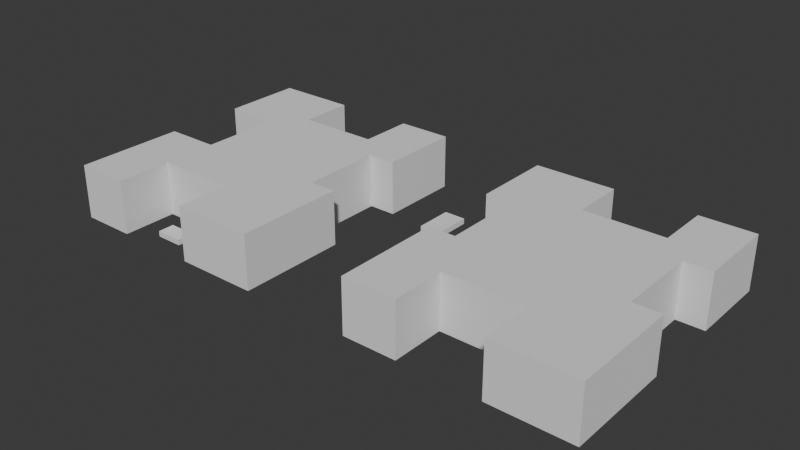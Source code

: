 # Source: objbuilder.blend  (saved by Blender 4.4.32; exported with 4.5.12 LTS)
import bpy
from mathutils import Matrix  # noqa: F401  (used for matrix-valued properties, if any)

bpy.ops.wm.read_factory_settings(use_empty=True)
scene = bpy.context.scene
scene.name = 'Scene'

# ---- collections
col_collection = bpy.data.collections.new('Collection'); scene.collection.children.link(col_collection)

# ---- world
world_world = bpy.data.worlds.new('World'); scene.world = world_world
world_world.use_nodes = True; world_world.node_tree.nodes.clear()
_N = world_world.node_tree.nodes; _L = world_world.node_tree.links
n0 = _N.new('ShaderNodeOutputWorld'); n0.name = 'World Output'; n0.location = (300, 300)
n1 = _N.new('ShaderNodeBackground'); n1.name = 'Background'; n1.location = (10, 300)
n1.inputs[0].default_value = (0.05088, 0.05088, 0.05088, 1.0)
_L.new(n1.outputs[0], n0.inputs[0])
n0.is_active_output = True
world_world.color = (0.05088, 0.05088, 0.05088)
world_world.sun_shadow_jitter_overblur = 0.0

# ---- meshes
me_building1_mesh_001 = bpy.data.meshes.new('building1_mesh.001')
me_building1_mesh_001.from_pydata([(0.0, 0.0, 0.0), (10.0, 0.0, 0.0), (10.0, 10.0, 0.0), (25.0, 10.0, 0.0), (25.0, 0.0, 0.0), (40.0, 0.0, 0.0), (40.0, 20.0, 0.0), (35.0, 20.0, 0.0), (35.0, 35.0, 0.0), (40.0, 35.0, 0.0), (40.0, 50.0, 0.0), (30.0, 50.0, 0.0), (30.0, 40.0, 0.0), (15.0, 40.0, 0.0), (15.0, 50.0, 0.0), (0.0, 50.0, 0.0), (0.0, 35.0, 0.0), (10.0, 35.0, 0.0), (10.0, 20.0, 0.0), (0.0, 20.0, 0.0), (0.0, 0.0, 0.0), (0.0, 0.0, 10.0), (10.0, 0.0, 10.0), (10.0, 10.0, 10.0), (25.0, 10.0, 10.0), (25.0, 0.0, 10.0), (40.0, 0.0, 10.0), (40.0, 20.0, 10.0), (35.0, 20.0, 10.0), (35.0, 35.0, 10.0), (40.0, 35.0, 10.0), (40.0, 50.0, 10.0), (30.0, 50.0, 10.0), (30.0, 40.0, 10.0), (15.0, 40.0, 10.0), (15.0, 50.0, 10.0), (0.0, 50.0, 10.0), (0.0, 35.0, 10.0), (10.0, 35.0, 10.0), (10.0, 20.0, 10.0), (0.0, 20.0, 10.0), (0.0, 0.0, 10.0)], [], [(0, 1, 2, 3, 4, 5, 6, 7, 8, 9, 10, 11, 12, 13, 14, 15, 16, 17, 18, 19, 20), (21, 22, 23, 24, 25, 26, 27, 28, 29, 30, 31, 32, 33, 34, 35, 36, 37, 38, 39, 40, 41), (0, 1, 22, 21), (1, 2, 23, 22), (2, 3, 24, 23), (3, 4, 25, 24), (4, 5, 26, 25), (5, 6, 27, 26), (6, 7, 28, 27), (7, 8, 29, 28), (8, 9, 30, 29), (9, 10, 31, 30), (10, 11, 32, 31), (11, 12, 33, 32), (12, 13, 34, 33), (13, 14, 35, 34), (14, 15, 36, 35), (15, 16, 37, 36), (16, 17, 38, 37), (17, 18, 39, 38), (18, 19, 40, 39), (19, 20, 41, 40), (20, 0, 21, 41)])
me_building1_mesh_001.update()
me_building2_mesh_001 = bpy.data.meshes.new('building2_mesh.001')
me_building2_mesh_001.from_pydata([(60.0, 0.0, 0.0), (70.0, 0.0, 0.0), (70.0, 10.0, 0.0), (85.0, 10.0, 0.0), (85.0, 0.0, 0.0), (100.0, 0.0, 0.0), (100.0, 20.0, 0.0), (95.0, 20.0, 0.0), (95.0, 35.0, 0.0), (100.0, 35.0, 0.0), (100.0, 50.0, 0.0), (90.0, 50.0, 0.0), (90.0, 40.0, 0.0), (75.0, 40.0, 0.0), (75.0, 50.0, 0.0), (60.0, 50.0, 0.0), (60.0, 35.0, 0.0), (65.0, 35.0, 0.0), (65.0, 20.0, 0.0), (60.0, 20.0, 0.0), (60.0, 0.0, 0.0), (60.0, 0.0, 10.0), (70.0, 0.0, 10.0), (70.0, 10.0, 10.0), (85.0, 10.0, 10.0), (85.0, 0.0, 10.0), (100.0, 0.0, 10.0), (100.0, 20.0, 10.0), (95.0, 20.0, 10.0), (95.0, 35.0, 10.0), (100.0, 35.0, 10.0), (100.0, 50.0, 10.0), (90.0, 50.0, 10.0), (90.0, 40.0, 10.0), (75.0, 40.0, 10.0), (75.0, 50.0, 10.0), (60.0, 50.0, 10.0), (60.0, 35.0, 10.0), (65.0, 35.0, 10.0), (65.0, 20.0, 10.0), (60.0, 20.0, 10.0), (60.0, 0.0, 10.0)], [], [(0, 1, 2, 3, 4, 5, 6, 7, 8, 9, 10, 11, 12, 13, 14, 15, 16, 17, 18, 19, 20), (21, 22, 23, 24, 25, 26, 27, 28, 29, 30, 31, 32, 33, 34, 35, 36, 37, 38, 39, 40, 41), (0, 1, 22, 21), (1, 2, 23, 22), (2, 3, 24, 23), (3, 4, 25, 24), (4, 5, 26, 25), (5, 6, 27, 26), (6, 7, 28, 27), (7, 8, 29, 28), (8, 9, 30, 29), (9, 10, 31, 30), (10, 11, 32, 31), (11, 12, 33, 32), (12, 13, 34, 33), (13, 14, 35, 34), (14, 15, 36, 35), (15, 16, 37, 36), (16, 17, 38, 37), (17, 18, 39, 38), (18, 19, 40, 39), (19, 20, 41, 40), (20, 0, 21, 41)])
me_building2_mesh_001.update()
me_obstacle1_mesh_001 = bpy.data.meshes.new('obstacle1_mesh.001')
me_obstacle1_mesh_001.from_pydata([(15.0, 3.0, 0.0), (20.0, 3.0, 0.0), (20.0, 6.0, 0.0), (15.0, 6.0, 0.0), (15.0, 3.0, 0.0), (15.0, 3.0, 1.0), (20.0, 3.0, 1.0), (20.0, 6.0, 1.0), (15.0, 6.0, 1.0), (15.0, 3.0, 1.0)], [], [(0, 1, 2, 3, 4), (5, 6, 7, 8, 9), (0, 1, 6, 5), (1, 2, 7, 6), (2, 3, 8, 7), (3, 4, 9, 8), (4, 0, 5, 9)])
me_obstacle1_mesh_001.update()
me_obstacle2_mesh_001 = bpy.data.meshes.new('obstacle2_mesh.001')
me_obstacle2_mesh_001.from_pydata([(48.0, 33.0, 0.0), (52.0, 33.0, 0.0), (52.0, 40.0, 0.0), (48.0, 40.0, 0.0), (48.0, 33.0, 0.0), (48.0, 33.0, 1.0), (52.0, 33.0, 1.0), (52.0, 40.0, 1.0), (48.0, 40.0, 1.0), (48.0, 33.0, 1.0)], [], [(0, 1, 2, 3, 4), (5, 6, 7, 8, 9), (0, 1, 6, 5), (1, 2, 7, 6), (2, 3, 8, 7), (3, 4, 9, 8), (4, 0, 5, 9)])
me_obstacle2_mesh_001.update()

# ---- objects
ob_building1 = bpy.data.objects.new('building1', me_building1_mesh_001)
ob_building2 = bpy.data.objects.new('building2', me_building2_mesh_001)
ob_obstacle1 = bpy.data.objects.new('obstacle1', me_obstacle1_mesh_001)
ob_obstacle2 = bpy.data.objects.new('obstacle2', me_obstacle2_mesh_001)

# ---- transforms, parenting, visibility, modifiers, constraints
ob_building1.location = (0.0, 0.0, 0.0)
ob_building2.location = (0.0, 0.0, 0.0)
ob_obstacle1.location = (0.0, 0.0, 0.0)
ob_obstacle2.location = (0.0, 0.0, 0.0)

# ---- collection membership
col_collection.objects.link(ob_building1)
col_collection.objects.link(ob_building2)
col_collection.objects.link(ob_obstacle1)
col_collection.objects.link(ob_obstacle2)

# ---- scene / render settings (as saved in the file)
scene.frame_start = 1; scene.frame_end = 250; scene.frame_set(1)
scene.render.engine = 'BLENDER_EEVEE_NEXT'
bpy.context.view_layer.update()

# ---- added for rendering (the .blend has no active camera and no usable light): camera, sun
cam_auto = bpy.data.cameras.new('AutoCamera')
cam_auto.lens = 50.0
cam_auto.sensor_width = 36.0
cam_auto.clip_end = 1822.67
ob_auto_camera = bpy.data.objects.new('AutoCamera', cam_auto)
scene.collection.objects.link(ob_auto_camera)
ob_auto_camera.location = (153.856, -99.6274, 88.085)
ob_auto_camera.rotation_euler = (1.09748, -7.21219e-08, 0.694738)
scene.camera = ob_auto_camera
light_auto_sun = bpy.data.lights.new('AutoSun', 'SUN')
light_auto_sun.energy = 3.0
light_auto_sun.angle = 0.0523599
ob_auto_sun = bpy.data.objects.new('AutoSun', light_auto_sun)
scene.collection.objects.link(ob_auto_sun)
ob_auto_sun.rotation_euler = (0.872665, 0.174533, 0.523599)
bpy.context.view_layer.update()
